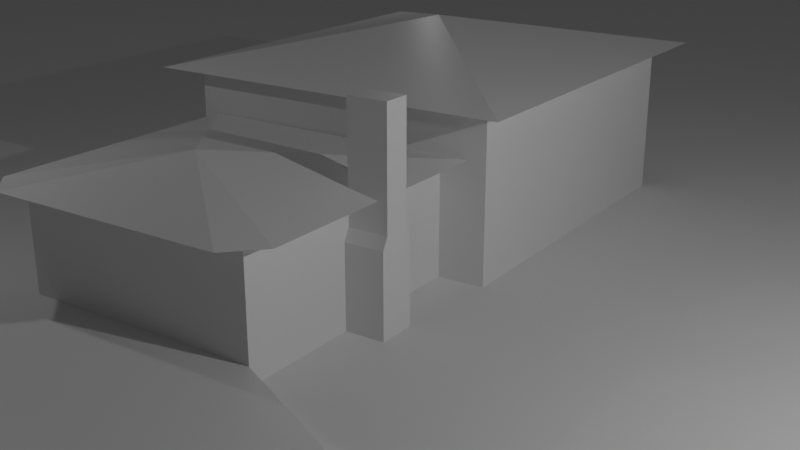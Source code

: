# Source: Cabin.blend  (saved by Blender 2.80.75; exported with 4.5.12 LTS)
import bpy
from mathutils import Matrix  # noqa: F401  (used for matrix-valued properties, if any)

bpy.ops.wm.read_factory_settings(use_empty=True)
scene = bpy.context.scene
scene.name = 'Scene'

# ---- collections
col_collection = bpy.data.collections.new('Collection'); scene.collection.children.link(col_collection)

# ---- materials (node trees are filled in below, after node groups)
mat_material = bpy.data.materials.new('Material')
mat_material.alpha_threshold = 0.0
mat_material.use_transparent_shadow = False
mat_material.line_color = (0.0, 0.0, 0.0, 1.0)

# ---- material node trees
mat_material.use_nodes = True; mat_material.node_tree.nodes.clear()
_N = mat_material.node_tree.nodes; _L = mat_material.node_tree.links
n0 = _N.new('ShaderNodeOutputMaterial'); n0.name = 'Material Output'; n0.location = (300, 300)
n1 = _N.new('ShaderNodeBsdfPrincipled'); n1.name = 'Principled BSDF'; n1.location = (10, 300)
n1.distribution = 'GGX'
n1.subsurface_method = 'BURLEY'
n1.inputs[2].default_value = 0.4
n1.inputs[3].default_value = 1.45
n1.inputs[27].default_value = (0.0, 0.0, 0.0, 1.0)
n1.inputs[28].default_value = 1.0
_L.new(n1.outputs[0], n0.inputs[0])
n0.is_active_output = True

# ---- world
world_world = bpy.data.worlds.new('World'); scene.world = world_world
world_world.use_nodes = True; world_world.node_tree.nodes.clear()
_N = world_world.node_tree.nodes; _L = world_world.node_tree.links
n0 = _N.new('ShaderNodeOutputWorld'); n0.name = 'World Output'; n0.location = (300, 300)
n1 = _N.new('ShaderNodeBackground'); n1.name = 'Background'; n1.location = (10, 300)
n1.inputs[0].default_value = (0.05088, 0.05088, 0.05088, 1.0)
_L.new(n1.outputs[0], n0.inputs[0])
n0.is_active_output = True
world_world.color = (0.05088, 0.05088, 0.05088)
world_world.use_sun_shadow = False
world_world.sun_shadow_jitter_overblur = 0.0

# ---- cameras
cam_camera = bpy.data.cameras.new('Camera')
cam_camera.clip_end = 100.0
cam_camera.ortho_scale = 7.314

# ---- lights
light_light = bpy.data.lights.new('Light', 'POINT')
light_light.transmission_factor = 0.0
light_light.energy = 1000.0
light_light.shadow_soft_size = 0.1
light_light.shadow_maximum_resolution = 0.006
light_light.use_absolute_resolution = True
light_light_001 = bpy.data.lights.new('Light.001', 'POINT')
light_light_001.transmission_factor = 0.0
light_light_001.energy = 80.0
light_light_001.shadow_soft_size = 0.1
light_light_001.shadow_maximum_resolution = 0.006
light_light_001.use_absolute_resolution = True
light_light_002 = bpy.data.lights.new('Light.002', 'POINT')
light_light_002.transmission_factor = 0.0
light_light_002.energy = 20.0
light_light_002.shadow_soft_size = 0.1
light_light_002.shadow_maximum_resolution = 0.006
light_light_002.use_absolute_resolution = True

# ---- meshes
me_cube = bpy.data.meshes.new('Cube')
me_cube.from_pydata([(-2.04, 3.022, 2.0), (-2.04, 3.022, 0.0), (-2.04, -1.022, 2.0), (-2.04, -1.022, 0.0), (2.407, 3.022, 2.0), (2.407, 3.022, 0.0), (2.407, -1.022, 2.0), (2.407, -1.022, 0.0), (2.407, -1.83, 2.8), (1.906, -2.288, 2.8), (1.906, 4.288, 2.8), (2.407, -1.83, 0.0), (2.407, 3.83, 0.0), (2.407, 3.83, 2.8), (8.602, 3.83, 2.8), (8.602, 3.83, 0.0), (8.602, -1.83, 0.0), (8.602, -1.83, 2.8), (-0.01845, -1.672, 0.0), (-0.01845, -1.672, 1.34), (-0.01845, -1.022, 0.0), (-0.01845, -1.022, 1.34), (0.6324, -1.672, 0.0), (0.6324, -1.672, 1.34), (0.6324, -1.022, 0.0), (0.6324, -1.022, 1.34), (0.0826, -1.672, 1.534), (0.0826, -1.022, 1.534), (0.5314, -1.022, 1.534), (0.5314, -1.672, 1.534), (0.0826, -1.672, 3.381), (0.0826, -1.022, 3.381), (0.5314, -1.022, 3.381), (0.5314, -1.672, 3.381), (-2.04, -1.022, 0.3), (-2.04, 3.022, 0.3), (-3.04, -1.022, 0.3), (-3.04, -1.022, 0.0), (-3.04, 3.022, 0.3), (-3.04, 3.022, 0.0), (-3.04, -3.022, 0.3), (-3.04, -3.022, 0.0), (-3.04, 5.022, 0.3), (-3.04, 5.022, 0.0), (-7.04, -3.022, 0.3), (-7.04, -3.022, 0.0), (-7.04, 5.022, 0.3), (-7.04, 5.022, 0.0), (9.103, 4.288, 2.8), (9.103, -2.288, 2.8), (5.504, 1.0, 3.514), (-2.04, 3.522, 2.0), (2.407, 3.522, 2.0), (-2.04, -1.522, 2.0), (2.407, -1.522, 2.0), (-2.54, 3.022, 2.0), (-2.54, -1.022, 2.0), (-0.7247, 1.0, 2.5)], [], [(1, 5, 7, 3), (13, 8, 9, 10), (3, 2, 0, 1), (3, 7, 6, 2), (5, 4, 6, 7), (0, 4, 5, 1), (11, 8, 13, 12), (10, 9, 50), (12, 15, 16, 11), (11, 16, 17, 8), (15, 14, 17, 16), (18, 19, 21, 20), (20, 21, 25, 24), (24, 25, 23, 22), (22, 23, 19, 18), (20, 24, 22, 18), (25, 21, 27, 28), (29, 28, 32, 33), (23, 25, 28, 29), (21, 19, 26, 27), (19, 23, 29, 26), (32, 31, 30, 33), (27, 26, 30, 31), (26, 29, 33, 30), (28, 27, 31, 32), (36, 40, 34), (44, 45, 41, 40), (3, 1, 35, 34), (46, 47, 45, 44), (46, 44, 40, 36, 34, 35, 38, 42), (43, 1, 35, 38, 39), (38, 39, 43, 42), (37, 36, 40, 41), (47, 43, 39, 37, 41, 45), (35, 42, 43, 1), (42, 35, 38), (1, 43, 39, 37, 41, 3), (36, 37, 39, 38), (13, 14, 15, 12), (42, 43, 47, 46), (14, 13, 10, 48), (8, 17, 49, 9), (17, 14, 48, 49), (4, 0, 51, 52), (9, 49, 50), (49, 48, 50), (48, 10, 50), (2, 6, 54, 53), (0, 2, 56, 55), (2, 53, 56), (0, 55, 51), (56, 53, 57), (55, 56, 57), (52, 51, 57), (51, 55, 57), (53, 54, 57), (57, 52, 54), (36, 38, 3, 41, 37), (41, 3, 34, 40)])
_uv = me_cube.uv_layers.new(name='UVMap')
_uv.uv.foreach_set('vector', [0.375, 0.75, 0.625, 0.75, 0.625, 1.0, 0.375, 1.0, 0.625, 0.25, 0.625, 0.0, 0.625, 0.0, 0.625, 0.25, 0.375, 0.5, 0.625, 0.5, 0.625, 0.75, 0.375, 0.75, 0.375, 0.5, 0.375, 0.25, 0.625, 0.25, 0.625, 0.5, 0.125, 0.5, 0.375, 0.5, 0.375, 0.75, 0.125, 0.75, 0.875, 0.5, 0.875, 0.75, 0.625, 0.75, 0.625, 0.5, 0.375, 0.0, 0.625, 0.0, 0.625, 0.25, 0.375, 0.25, 0.625, 0.25, 0.625, 0.0, 0.625, 0.25, 0.125, 0.5, 0.375, 0.5, 0.375, 0.75, 0.125, 0.75, 0.375, 1.0, 0.375, 0.75, 0.625, 0.75, 0.625, 1.0, 0.375, 0.5, 0.625, 0.5, 0.625, 0.75, 0.375, 0.75, 0.375, 0.0, 0.625, 0.0, 0.625, 0.25, 0.375, 0.25, 0.375, 0.25, 0.625, 0.25, 0.625, 0.5, 0.375, 0.5, 0.375, 0.5, 0.625, 0.5, 0.625, 0.75, 0.375, 0.75, 0.375, 0.75, 0.625, 0.75, 0.625, 1.0, 0.375, 1.0, 0.125, 0.5, 0.375, 0.5, 0.375, 0.75, 0.125, 0.75, 0.625, 0.5, 0.625, 0.25, 0.625, 0.25, 0.625, 0.5, 0.625, 0.75, 0.625, 0.5, 0.625, 0.5, 0.625, 0.75, 0.625, 0.75, 0.625, 0.5, 0.625, 0.5, 0.625, 0.75, 0.625, 0.25, 0.625, 0.0, 0.625, 0.0, 0.625, 0.25, 0.625, 1.0, 0.625, 0.75, 0.625, 0.75, 0.625, 1.0, 0.625, 0.5, 0.875, 0.5, 0.875, 0.75, 0.625, 0.75, 0.625, 0.25, 0.625, 0.0, 0.625, 0.0, 0.625, 0.25, 0.625, 1.0, 0.625, 0.75, 0.625, 0.75, 0.625, 1.0, 0.625, 0.5, 0.625, 0.25, 0.625, 0.25, 0.625, 0.5, 0.0, 0.0, 0.0, 0.0, 0.0, 0.0, 0.0, 0.0, 0.0, 0.0, 0.0, 0.0, 0.0, 0.0, 0.375, 0.5, 0.375, 0.75, 0.375, 0.75, 0.375, 0.5, 0.0, 0.0, 0.0, 0.0, 0.0, 0.0, 0.0, 0.0, 0.375, 0.75, 0.375, 1.0, 0.375, 1.0, 0.375, 1.0, 0.375, 1.0, 0.375, 0.75, 0.375, 0.75, 0.375, 0.75, 0.0, 0.0, 0.0, 0.0, 0.0, 0.0, 0.0, 0.0, 0.0, 0.0, 0.0, 0.0, 0.0, 0.0, 0.0, 0.0, 0.0, 0.0, 0.0, 0.0, 0.0, 0.0, 0.0, 0.0, 0.0, 0.0, 0.0, 0.0, 0.0, 0.0, 0.0, 0.0, 0.0, 0.0, 0.0, 0.0, 0.0, 0.0, 0.0, 0.0, 0.0, 0.0, 0.0, 0.0, 0.0, 0.0, 0.0, 0.0, 0.0, 0.0, 0.0, 0.0, 0.0, 0.0, 0.0, 0.0, 0.0, 0.0, 0.0, 0.0, 0.0, 0.0, 0.0, 0.0, 0.0, 0.0, 0.0, 0.0, 0.0, 0.0, 0.0, 0.0, 0.625, 0.25, 0.625, 0.5, 0.375, 0.5, 0.375, 0.25, 0.0, 0.0, 0.0, 0.0, 0.0, 0.0, 0.0, 0.0, 0.625, 0.5, 0.625, 0.25, 0.625, 0.25, 0.625, 0.5, 0.625, 1.0, 0.625, 0.75, 0.625, 0.75, 0.625, 1.0, 0.625, 0.75, 0.625, 0.5, 0.625, 0.5, 0.625, 0.75, 0.875, 0.75, 0.875, 0.5, 0.875, 0.5, 0.875, 0.75, 0.625, 1.0, 0.625, 0.75, 0.625, 1.0, 0.625, 0.75, 0.625, 0.5, 0.625, 0.75, 0.625, 0.5, 0.625, 0.25, 0.625, 0.5, 0.625, 0.5, 0.625, 0.25, 0.625, 0.25, 0.625, 0.5, 0.625, 0.75, 0.625, 0.5, 0.625, 0.5, 0.625, 0.75, 0.625, 0.5, 0.625, 0.5, 0.625, 0.5, 0.625, 0.75, 0.625, 0.75, 0.875, 0.5, 0.625, 0.5, 0.625, 0.5, 0.625, 0.5, 0.625, 0.75, 0.625, 0.5, 0.625, 0.75, 0.875, 0.75, 0.875, 0.5, 0.875, 0.75, 0.875, 0.5, 0.625, 0.75, 0.875, 0.5, 0.625, 0.5, 0.625, 0.25, 0.625, 0.5, 0.0, 0.0, 0.0, 0.0, 0.0, 0.0, 0.0, 0.0, 0.0, 0.0, 0.0, 0.0, 0.0, 0.0, 0.0, 0.0, 0.0, 0.0, 0.375, 0.5, 0.375, 0.5, 0.0, 0.0])
me_cube.materials.append(mat_material)
me_cube.use_remesh_preserve_volume = False
me_cube.use_remesh_preserve_attributes = False
me_cube.use_mirror_vertex_groups = False
me_cube.update()
me_cube.normals_split_custom_set([tuple(v) for v in zip(*[iter([0.0, 0.0, -1.0, 0.0, 0.0, -1.0, 0.0, 0.0, -1.0, 0.0, 0.0, -1.0, -6.222e-07, 0.0, -1.0, -6.222e-07, 0.0, -1.0, -6.222e-07, 0.0, -1.0, -6.222e-07, 0.0, -1.0, -1.0, 0.0, 0.0, -1.0, 0.0, 0.0, -1.0, 0.0, 0.0, -1.0, 0.0, 0.0, 0.0, -1.0, 0.0, 0.0, -1.0, 0.0, 0.0, -1.0, 0.0, 0.0, -1.0, 0.0, 1.0, 0.0, 0.0, 1.0, 0.0, 0.0, 1.0, 0.0, 0.0, 1.0, 0.0, 0.0, 0.0, 1.0, 0.0, 0.0, 1.0, 0.0, 0.0, 1.0, 0.0, 0.0, 1.0, 0.0, -1.0, 0.0, 0.0, -1.0, 0.0, 0.0, -1.0, 0.0, 0.0, -1.0, 0.0, 0.0, -0.1947, 0.0, 0.9809, -0.1947, 0.0, 0.9809, -0.1947, 0.0, 0.9809, 0.0, 0.0, -1.0, 0.0, 0.0, -1.0, 0.0, 0.0, -1.0, 0.0, 0.0, -1.0, 0.0, -1.0, 0.0, 0.0, -1.0, 0.0, 0.0, -1.0, 0.0, 0.0, -1.0, 0.0, 1.0, 0.0, 0.0, 1.0, 0.0, 0.0, 1.0, 0.0, 0.0, 1.0, 0.0, 0.0, -1.0, 0.0, 0.0, -1.0, 0.0, 0.0, -1.0, 0.0, 0.0, -1.0, 0.0, 0.0, 0.0, 1.0, 0.0, 0.0, 1.0, 0.0, 0.0, 1.0, 0.0, 0.0, 1.0, 0.0, 1.0, 0.0, 0.0, 1.0, 0.0, 0.0, 1.0, 0.0, 0.0, 1.0, 0.0, 0.0, 0.0, -1.0, 0.0, 0.0, -1.0, 0.0, 0.0, -1.0, 0.0, 0.0, -1.0, 0.0, 0.0, 0.0, -1.0, 0.0, 0.0, -1.0, 0.0, 0.0, -1.0, 0.0, 0.0, -1.0, 0.0, 1.0, 0.0, 0.0, 1.0, 0.0, 0.0, 1.0, 0.0, 0.0, 1.0, 0.0, 1.0, 0.0, 0.0, 1.0, 0.0, 0.0, 1.0, 0.0, 0.0, 1.0, 0.0, 0.0, 0.8864, 0.0, 0.4629, 0.8864, 0.0, 0.4629, 0.8864, 0.0, 0.4629, 0.8864, 0.0, 0.4629, -0.8864, 0.0, 0.4629, -0.8864, 0.0, 0.4629, -0.8864, 0.0, 0.4629, -0.8864, 0.0, 0.4629, 0.0, -1.0, 5.601e-07, 0.0, -1.0, 5.601e-07, 0.0, -1.0, 5.601e-07, 0.0, -1.0, 5.601e-07, 0.0, 0.0, 1.0, 0.0, 0.0, 1.0, 0.0, 0.0, 1.0, 0.0, 0.0, 1.0, -1.0, 0.0, 0.0, -1.0, 0.0, 0.0, -1.0, 0.0, 0.0, -1.0, 0.0, 0.0, 0.0, -1.0, 0.0, 0.0, -1.0, 0.0, 0.0, -1.0, 0.0, 0.0, -1.0, 0.0, 0.0, 1.0, 0.0, 0.0, 1.0, 0.0, 0.0, 1.0, 0.0, 0.0, 1.0, 0.0, 0.0, 0.0, 1.0, 0.0, 0.0, 1.0, 0.0, 0.0, 1.0, 0.0, -1.0, 0.0, 0.0, -1.0, 0.0, 0.0, -1.0, 0.0, 0.0, -1.0, 0.0, 1.0, 0.0, 0.0, 1.0, 0.0, 0.0, 1.0, 0.0, 0.0, 1.0, 0.0, 0.0, -1.0, 0.0, 0.0, -1.0, 0.0, 0.0, -1.0, 0.0, 0.0, -1.0, 0.0, 0.0, -4.937e-09, 0.0, 1.0, -4.937e-09, 0.0, 1.0, -4.937e-09, 0.0, 1.0, -4.937e-09, 0.0, 1.0, -4.937e-09, 0.0, 1.0, -4.937e-09, 0.0, 1.0, -4.937e-09, 0.0, 1.0, -4.937e-09, 0.0, 1.0, 0.0, -0.2873, -0.9578, 0.0, -0.2873, -0.9578, 0.0, -0.2873, -0.9578, 0.0, -0.2873, -0.9578, 0.0, -0.2873, -0.9578, 1.0, 0.0, 0.0, 1.0, 0.0, 0.0, 1.0, 0.0, 0.0, 1.0, 0.0, 0.0, 1.0, 0.0, 0.0, 1.0, 0.0, 0.0, 1.0, 0.0, 0.0, 1.0, 0.0, 0.0, 0.0, 0.0, -1.0, 0.0, 0.0, -1.0, 0.0, 0.0, -1.0, 0.0, 0.0, -1.0, 0.0, 0.0, -1.0, 0.0, 0.0, -1.0, -0.8944, -0.4472, 0.0, -0.8944, -0.4472, 0.0, -0.8944, -0.4472, 0.0, -0.8944, -0.4472, 0.0, 0.0, 0.0, -1.0, 0.0, 0.0, -1.0, 0.0, 0.0, -1.0, 0.0, 0.0, 1.0, 0.0, 0.0, 1.0, 0.0, 0.0, 1.0, 0.0, 0.0, 1.0, 0.0, 0.0, 1.0, 0.0, 0.0, 1.0, 1.0, 0.0, 0.0, 1.0, 0.0, 0.0, 1.0, 0.0, 0.0, 1.0, 0.0, 0.0, 0.0, 1.0, 0.0, 0.0, 1.0, 0.0, 0.0, 1.0, 0.0, 0.0, 1.0, 0.0, 0.0, 1.0, 0.0, 0.0, 1.0, 0.0, 0.0, 1.0, 0.0, 0.0, 1.0, 0.0, 0.0, 0.0, -1.0, 0.0, 0.0, -1.0, 0.0, 0.0, -1.0, 0.0, 0.0, -1.0, 0.0, 0.0, -1.0, 0.0, 0.0, -1.0, 0.0, 0.0, -1.0, 0.0, 0.0, -1.0, 0.0, 0.0, -1.0, 0.0, 0.0, -1.0, 0.0, 0.0, -1.0, 0.0, 0.0, -1.0, 0.0, 0.0, -1.0, 0.0, 0.0, -1.0, 0.0, 0.0, -1.0, 0.0, 0.0, -1.0, 0.0, -0.2123, 0.9772, 0.0, -0.2123, 0.9772, 0.0, -0.2123, 0.9772, 0.1947, 0.0, 0.9809, 0.1947, 0.0, 0.9809, 0.1947, 0.0, 0.9809, 0.0, 0.2123, 0.9772, 0.0, 0.2123, 0.9772, 0.0, 0.2123, 0.9772, 0.0, 0.0, -1.0, 0.0, 0.0, -1.0, 0.0, 0.0, -1.0, 0.0, 0.0, -1.0, 0.0, 0.0, -1.0, 0.0, 0.0, -1.0, 0.0, 0.0, -1.0, 0.0, 0.0, -1.0, 0.0, 0.0, -1.0, 0.0, 0.0, -1.0, 0.0, 0.0, -1.0, 0.0, 0.0, -1.0, 0.0, 0.0, -1.0, 0.0, 0.0, -1.0, -0.1281, -0.1281, 0.9834, -0.1281, -0.1281, 0.9834, -0.1281, -0.1281, 0.9834, -0.2655, 0.0, 0.9641, -0.2655, 0.0, 0.9641, -0.2655, 0.0, 0.9641, 0.0, 0.1945, 0.9809, 0.0, 0.1945, 0.9809, 0.0, 0.1945, 0.9809, -0.1281, 0.1281, 0.9834, -0.1281, 0.1281, 0.9834, -0.1281, 0.1281, 0.9834, 0.0, -0.1945, 0.9809, 0.0, -0.1945, 0.9809, 0.0, -0.1945, 0.9809, -0.1577, 0.0, -0.9875, -0.1577, 0.0, -0.9875, -0.1577, 0.0, -0.9875, -0.1966, 0.04861, -0.9793, -0.1966, 0.04861, -0.9793, -0.1966, 0.04861, -0.9793, -0.1966, 0.04861, -0.9793, -0.1966, 0.04861, -0.9793, 0.8944, -0.4472, 0.0, 0.8944, -0.4472, 0.0, 0.8944, -0.4472, 0.0, 0.8944, -0.4472, 0.0])] * 3)])
me_plane = bpy.data.meshes.new('Plane')
me_plane.from_pydata([(-1.0, -1.0, 0.0), (1.0, -1.0, 0.0), (-1.0, 1.0, 0.0), (1.0, 1.0, 0.0)], [], [(0, 1, 3, 2)])
_uv = me_plane.uv_layers.new(name='UVMap')
_uv.uv.foreach_set('vector', [0.0, 0.0, 1.0, 0.0, 1.0, 1.0, 0.0, 1.0])
me_plane.use_remesh_preserve_volume = False
me_plane.use_remesh_preserve_attributes = False
me_plane.use_mirror_vertex_groups = False
me_plane.update()

# ---- objects
ob_cabin = bpy.data.objects.new('Cabin', me_cube)
ob_light = bpy.data.objects.new('Light', light_light)
ob_camera = bpy.data.objects.new('Camera', cam_camera)
ob_plane = bpy.data.objects.new('Plane', me_plane)
ob_light_001 = bpy.data.objects.new('Light.001', light_light_001)
ob_light_002 = bpy.data.objects.new('Light.002', light_light_002)

# ---- transforms, parenting, visibility, modifiers, constraints
ob_cabin.location = (0.0, 0.0, 0.0)
ob_cabin.lock_rotations_4d = False
ob_cabin.empty_display_type = 'ARROWS'
ob_cabin.lineart.crease_threshold = 0.0
ob_light.location = (-0.3155, -11.87, 6.606)
ob_light.rotation_euler = (0.6503, 0.05522, 1.866)
ob_light.lock_rotations_4d = False
ob_light.empty_display_type = 'ARROWS'
ob_light.color = (0.0, 0.0, 0.0, 0.0)
ob_light.lineart.crease_threshold = 0.0
ob_camera.location = (-11.32, -9.681, 6.762)
ob_camera.rotation_euler = (1.222, -0.0, -0.9705)
ob_camera.lock_rotations_4d = False
ob_camera.empty_display_type = 'ARROWS'
ob_camera.color = (0.0, 0.0, 0.0, 0.0)
ob_camera.display_type = 'WIRE'
ob_camera.lineart.crease_threshold = 0.0
ob_plane.location = (0.0, 0.0, 0.0)
ob_plane.scale = (-61.12, -61.12, -61.12)
ob_plane.lineart.crease_threshold = 0.0
ob_light_001.location = (-2.522, 5.104, 5.904)
ob_light_001.rotation_euler = (0.6503, 0.05522, 1.866)
ob_light_001.lock_rotations_4d = False
ob_light_001.empty_display_type = 'ARROWS'
ob_light_001.color = (0.0, 0.0, 0.0, 0.0)
ob_light_001.lineart.crease_threshold = 0.0
ob_light_002.location = (8.647, 3.622, 5.904)
ob_light_002.rotation_euler = (0.6503, 0.05522, 1.866)
ob_light_002.lock_rotations_4d = False
ob_light_002.empty_display_type = 'ARROWS'
ob_light_002.color = (0.0, 0.0, 0.0, 0.0)
ob_light_002.lineart.crease_threshold = 0.0

# ---- collection membership
col_collection.objects.link(ob_cabin)
col_collection.objects.link(ob_light)
col_collection.objects.link(ob_camera)
col_collection.objects.link(ob_plane)
col_collection.objects.link(ob_light_001)
col_collection.objects.link(ob_light_002)

# ---- scene / render settings (as saved in the file)
scene.camera = ob_camera
scene.frame_start = 1; scene.frame_end = 250; scene.frame_set(1)
scene.render.engine = 'BLENDER_EEVEE_NEXT'
scene.cycles.use_denoising = False
scene.cycles.samples = 128
scene.cycles.sampling_pattern = 'TABULATED_SOBOL'
scene.cycles.use_adaptive_sampling = False
scene.cycles.use_light_tree = False
scene.view_settings.view_transform = 'Filmic'
bpy.context.view_layer.update()
